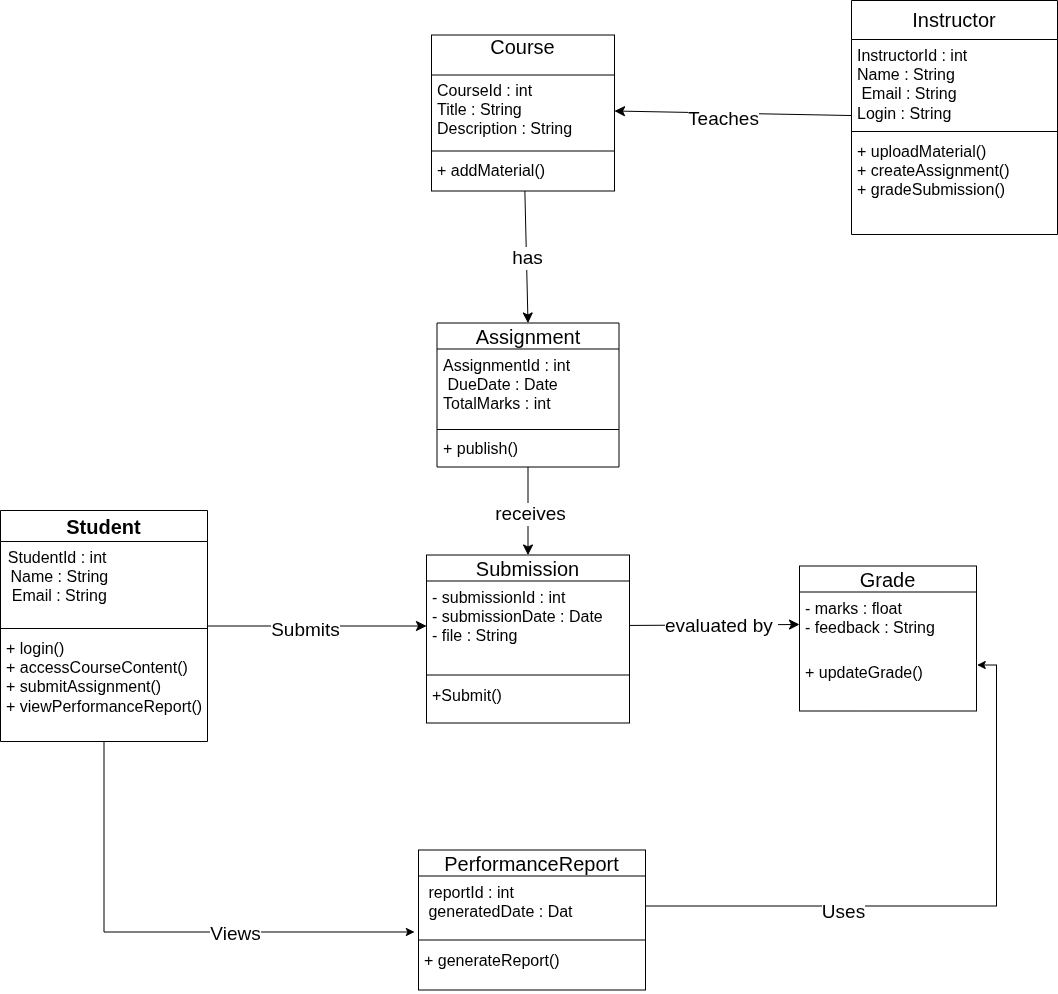

The diagram above was exported from draw.io. Its source (the exported page's mxGraphModel, read from the mxfile embedded in the PNG):
<mxGraphModel dx="3290" dy="1555" grid="1" gridSize="10" guides="1" tooltips="1" connect="1" arrows="1" fold="1" page="1" pageScale="1" pageWidth="850" pageHeight="850" math="0" shadow="0">
  <root>
    <mxCell id="0" />
    <mxCell id="1" parent="0" />
    <mxCell id="L_Js7msDcZBvOJsx5tFh-82" edge="1" parent="1" source="L_Js7msDcZBvOJsx5tFh-84" style="edgeStyle=none;curved=1;rounded=0;orthogonalLoop=1;jettySize=auto;html=1;fontSize=12;startSize=8;endSize=8;" target="L_Js7msDcZBvOJsx5tFh-107">
      <mxGeometry relative="1" as="geometry" />
    </mxCell>
    <mxCell id="L_Js7msDcZBvOJsx5tFh-83" connectable="0" parent="L_Js7msDcZBvOJsx5tFh-82" style="edgeLabel;html=1;align=center;verticalAlign=middle;resizable=0;points=[];fontSize=19;" value="Submits" vertex="1">
      <mxGeometry relative="1" x="-0.1113" y="-2" as="geometry">
        <mxPoint as="offset" />
      </mxGeometry>
    </mxCell>
    <mxCell id="L_Js7msDcZBvOJsx5tFh-84" parent="1" style="swimlane;fontStyle=0;childLayout=stackLayout;horizontal=1;startSize=31;fillColor=none;horizontalStack=0;resizeParent=1;resizeParentMax=0;resizeLast=0;collapsible=1;marginBottom=0;whiteSpace=wrap;html=1;" value="&lt;span style=&quot;font-weight: 700;&quot;&gt;&lt;font style=&quot;font-size: 20px;&quot;&gt;Student&lt;/font&gt;&lt;/span&gt;" vertex="1">
      <mxGeometry height="231" width="207" x="760" y="1710" as="geometry" />
    </mxCell>
    <mxCell id="L_Js7msDcZBvOJsx5tFh-85" parent="L_Js7msDcZBvOJsx5tFh-84" style="text;strokeColor=none;fillColor=none;align=left;verticalAlign=top;spacingLeft=4;spacingRight=4;overflow=hidden;rotatable=0;points=[[0,0.5],[1,0.5]];portConstraint=eastwest;whiteSpace=wrap;html=1;" value="&lt;div style=&quot;font-size: 16px; text-align: center;&quot;&gt;StudentId : int&lt;/div&gt;&lt;div style=&quot;font-size: 16px; text-align: center;&quot;&gt;&amp;nbsp;Name : String&lt;/div&gt;&lt;div style=&quot;font-size: 16px; text-align: center;&quot;&gt;&amp;nbsp;Email : String&lt;/div&gt;" vertex="1">
      <mxGeometry height="83" width="207" y="31" as="geometry" />
    </mxCell>
    <mxCell id="L_Js7msDcZBvOJsx5tFh-86" parent="L_Js7msDcZBvOJsx5tFh-84" style="line;strokeWidth=1;fillColor=none;align=left;verticalAlign=middle;spacingTop=-1;spacingLeft=3;spacingRight=3;rotatable=0;labelPosition=right;points=[];portConstraint=eastwest;strokeColor=inherit;" value="" vertex="1">
      <mxGeometry height="8" width="207" y="114" as="geometry" />
    </mxCell>
    <mxCell id="L_Js7msDcZBvOJsx5tFh-87" parent="L_Js7msDcZBvOJsx5tFh-84" style="text;strokeColor=none;fillColor=none;align=left;verticalAlign=top;spacingLeft=4;spacingRight=4;overflow=hidden;rotatable=0;points=[[0,0.5],[1,0.5]];portConstraint=eastwest;whiteSpace=wrap;html=1;" value="&lt;div style=&quot;font-size: 16px;&quot;&gt;&lt;div&gt;+ login()&lt;/div&gt;&lt;div&gt;+ accessCourseContent()&lt;/div&gt;&lt;div&gt;+ submitAssignment()&lt;/div&gt;&lt;div&gt;+&amp;nbsp;viewPerformanceReport()&lt;/div&gt;&lt;/div&gt;" vertex="1">
      <mxGeometry height="109" width="207" y="122" as="geometry" />
    </mxCell>
    <mxCell id="L_Js7msDcZBvOJsx5tFh-88" edge="1" parent="1" source="L_Js7msDcZBvOJsx5tFh-90" style="edgeStyle=none;curved=1;rounded=0;orthogonalLoop=1;jettySize=auto;html=1;entryX=1;entryY=0.5;entryDx=0;entryDy=0;fontSize=12;startSize=8;endSize=8;" target="L_Js7msDcZBvOJsx5tFh-97">
      <mxGeometry relative="1" as="geometry" />
    </mxCell>
    <mxCell id="L_Js7msDcZBvOJsx5tFh-89" connectable="0" parent="L_Js7msDcZBvOJsx5tFh-88" style="edgeLabel;html=1;align=center;verticalAlign=middle;resizable=0;points=[];fontSize=19;" value="Teaches" vertex="1">
      <mxGeometry relative="1" x="0.0808" y="4" as="geometry">
        <mxPoint as="offset" />
      </mxGeometry>
    </mxCell>
    <mxCell id="L_Js7msDcZBvOJsx5tFh-90" parent="1" style="swimlane;fontStyle=0;childLayout=stackLayout;horizontal=1;startSize=39;fillColor=none;horizontalStack=0;resizeParent=1;resizeParentMax=0;resizeLast=0;collapsible=1;marginBottom=0;whiteSpace=wrap;html=1;" value="&lt;font style=&quot;font-size: 20px;&quot;&gt;Instructor&lt;/font&gt;" vertex="1">
      <mxGeometry height="234" width="206" x="1611" y="1200" as="geometry" />
    </mxCell>
    <mxCell id="L_Js7msDcZBvOJsx5tFh-91" parent="L_Js7msDcZBvOJsx5tFh-90" style="text;strokeColor=none;fillColor=none;align=left;verticalAlign=top;spacingLeft=4;spacingRight=4;overflow=hidden;rotatable=0;points=[[0,0.5],[1,0.5]];portConstraint=eastwest;whiteSpace=wrap;html=1;" value="&lt;div&gt;&lt;font style=&quot;font-size: 16px;&quot;&gt;InstructorId : int&lt;/font&gt;&lt;/div&gt;&lt;div&gt;&lt;font style=&quot;font-size: 16px;&quot;&gt;Name : String&lt;/font&gt;&lt;/div&gt;&lt;div&gt;&lt;font style=&quot;font-size: 16px;&quot;&gt;&amp;nbsp;Email : String&lt;/font&gt;&lt;/div&gt;&lt;div&gt;&lt;font style=&quot;font-size: 16px;&quot;&gt;Login : String&lt;/font&gt;&lt;/div&gt;" vertex="1">
      <mxGeometry height="88" width="206" y="39" as="geometry" />
    </mxCell>
    <mxCell id="L_Js7msDcZBvOJsx5tFh-92" parent="L_Js7msDcZBvOJsx5tFh-90" style="line;strokeWidth=1;fillColor=none;align=left;verticalAlign=middle;spacingTop=-1;spacingLeft=3;spacingRight=3;rotatable=0;labelPosition=right;points=[];portConstraint=eastwest;strokeColor=inherit;" value="" vertex="1">
      <mxGeometry height="8" width="206" y="127" as="geometry" />
    </mxCell>
    <mxCell id="L_Js7msDcZBvOJsx5tFh-93" parent="L_Js7msDcZBvOJsx5tFh-90" style="text;strokeColor=none;fillColor=none;align=left;verticalAlign=top;spacingLeft=4;spacingRight=4;overflow=hidden;rotatable=0;points=[[0,0.5],[1,0.5]];portConstraint=eastwest;whiteSpace=wrap;html=1;" value="&lt;div&gt;&lt;font style=&quot;font-size: 16px;&quot;&gt;+ uploadMaterial()&lt;/font&gt;&lt;/div&gt;&lt;div&gt;&lt;font style=&quot;font-size: 16px;&quot;&gt;+ createAssignment()&lt;/font&gt;&lt;/div&gt;&lt;div&gt;&lt;font style=&quot;font-size: 16px;&quot;&gt;+ gradeSubmission()&lt;/font&gt;&lt;/div&gt;" vertex="1">
      <mxGeometry height="99" width="206" y="135" as="geometry" />
    </mxCell>
    <mxCell id="L_Js7msDcZBvOJsx5tFh-94" edge="1" parent="1" source="L_Js7msDcZBvOJsx5tFh-96" style="edgeStyle=none;curved=1;rounded=0;orthogonalLoop=1;jettySize=auto;html=1;entryX=0.5;entryY=0;entryDx=0;entryDy=0;fontSize=12;startSize=8;endSize=8;" target="L_Js7msDcZBvOJsx5tFh-102">
      <mxGeometry relative="1" as="geometry" />
    </mxCell>
    <mxCell id="L_Js7msDcZBvOJsx5tFh-95" connectable="0" parent="L_Js7msDcZBvOJsx5tFh-94" style="edgeLabel;html=1;align=center;verticalAlign=middle;resizable=0;points=[];fontSize=19;" value="has" vertex="1">
      <mxGeometry relative="1" y="-1" as="geometry">
        <mxPoint as="offset" />
      </mxGeometry>
    </mxCell>
    <mxCell id="L_Js7msDcZBvOJsx5tFh-96" parent="1" style="swimlane;fontStyle=0;childLayout=stackLayout;horizontal=1;startSize=40;fillColor=none;horizontalStack=0;resizeParent=1;resizeParentMax=0;resizeLast=0;collapsible=1;marginBottom=0;whiteSpace=wrap;html=1;align=center;" value="&lt;div style=&quot;&quot;&gt;&lt;font style=&quot;font-size: 20px;&quot;&gt;Course&lt;/font&gt;&lt;/div&gt;&lt;div style=&quot;&quot;&gt;&lt;br&gt;&lt;/div&gt;" vertex="1">
      <mxGeometry height="156" width="183" x="1191" y="1234.5" as="geometry" />
    </mxCell>
    <mxCell id="L_Js7msDcZBvOJsx5tFh-97" parent="L_Js7msDcZBvOJsx5tFh-96" style="text;strokeColor=none;fillColor=none;align=left;verticalAlign=top;spacingLeft=4;spacingRight=4;overflow=hidden;rotatable=0;points=[[0,0.5],[1,0.5]];portConstraint=eastwest;whiteSpace=wrap;html=1;" value="&lt;div&gt;&lt;font style=&quot;font-size: 16px;&quot;&gt;CourseId : int&lt;/font&gt;&lt;/div&gt;&lt;div&gt;&lt;font style=&quot;font-size: 16px;&quot;&gt;Title : String&lt;/font&gt;&lt;/div&gt;&lt;div&gt;&lt;font style=&quot;font-size: 16px;&quot;&gt;Description : String&lt;/font&gt;&lt;/div&gt;" vertex="1">
      <mxGeometry height="72" width="183" y="40" as="geometry" />
    </mxCell>
    <mxCell id="L_Js7msDcZBvOJsx5tFh-98" parent="L_Js7msDcZBvOJsx5tFh-96" style="line;strokeWidth=1;fillColor=none;align=left;verticalAlign=middle;spacingTop=-1;spacingLeft=3;spacingRight=3;rotatable=0;labelPosition=right;points=[];portConstraint=eastwest;strokeColor=inherit;" value="" vertex="1">
      <mxGeometry height="8" width="183" y="112" as="geometry" />
    </mxCell>
    <mxCell id="L_Js7msDcZBvOJsx5tFh-99" parent="L_Js7msDcZBvOJsx5tFh-96" style="text;strokeColor=none;fillColor=none;align=left;verticalAlign=top;spacingLeft=4;spacingRight=4;overflow=hidden;rotatable=0;points=[[0,0.5],[1,0.5]];portConstraint=eastwest;whiteSpace=wrap;html=1;" value="&lt;font style=&quot;font-size: 16px;&quot;&gt;+ addMaterial()&lt;/font&gt;" vertex="1">
      <mxGeometry height="36" width="183" y="120" as="geometry" />
    </mxCell>
    <mxCell id="L_Js7msDcZBvOJsx5tFh-100" edge="1" parent="1" source="L_Js7msDcZBvOJsx5tFh-102" style="edgeStyle=none;curved=1;rounded=0;orthogonalLoop=1;jettySize=auto;html=1;entryX=0.5;entryY=0;entryDx=0;entryDy=0;fontSize=12;startSize=8;endSize=8;" target="L_Js7msDcZBvOJsx5tFh-106">
      <mxGeometry relative="1" as="geometry" />
    </mxCell>
    <mxCell id="L_Js7msDcZBvOJsx5tFh-101" connectable="0" parent="L_Js7msDcZBvOJsx5tFh-100" style="edgeLabel;html=1;align=center;verticalAlign=middle;resizable=0;points=[];fontSize=19;" value="receives" vertex="1">
      <mxGeometry relative="1" x="0.0148" as="geometry">
        <mxPoint as="offset" />
      </mxGeometry>
    </mxCell>
    <mxCell id="L_Js7msDcZBvOJsx5tFh-102" parent="1" style="swimlane;fontStyle=0;childLayout=stackLayout;horizontal=1;startSize=26;fillColor=none;horizontalStack=0;resizeParent=1;resizeParentMax=0;resizeLast=0;collapsible=1;marginBottom=0;whiteSpace=wrap;html=1;" value="&lt;font style=&quot;font-size: 20px;&quot;&gt;Assignment&lt;/font&gt;" vertex="1">
      <mxGeometry height="144" width="182" x="1196.5" y="1522.5" as="geometry" />
    </mxCell>
    <mxCell id="L_Js7msDcZBvOJsx5tFh-103" parent="L_Js7msDcZBvOJsx5tFh-102" style="text;strokeColor=none;fillColor=none;align=left;verticalAlign=top;spacingLeft=4;spacingRight=4;overflow=hidden;rotatable=0;points=[[0,0.5],[1,0.5]];portConstraint=eastwest;whiteSpace=wrap;html=1;" value="&lt;div&gt;&lt;font style=&quot;font-size: 16px;&quot;&gt;AssignmentId : int&lt;/font&gt;&lt;/div&gt;&lt;div&gt;&lt;font style=&quot;font-size: 16px;&quot;&gt;&amp;nbsp;DueDate : Date&lt;/font&gt;&lt;/div&gt;&lt;div&gt;&lt;font style=&quot;font-size: 16px;&quot;&gt;TotalMarks : int&lt;/font&gt;&lt;/div&gt;" vertex="1">
      <mxGeometry height="78" width="182" y="26" as="geometry" />
    </mxCell>
    <mxCell id="L_Js7msDcZBvOJsx5tFh-104" parent="L_Js7msDcZBvOJsx5tFh-102" style="line;strokeWidth=1;fillColor=none;align=left;verticalAlign=middle;spacingTop=-1;spacingLeft=3;spacingRight=3;rotatable=0;labelPosition=right;points=[];portConstraint=eastwest;strokeColor=inherit;" value="" vertex="1">
      <mxGeometry height="5" width="182" y="104" as="geometry" />
    </mxCell>
    <mxCell id="L_Js7msDcZBvOJsx5tFh-105" parent="L_Js7msDcZBvOJsx5tFh-102" style="text;strokeColor=none;fillColor=none;align=left;verticalAlign=top;spacingLeft=4;spacingRight=4;overflow=hidden;rotatable=0;points=[[0,0.5],[1,0.5]];portConstraint=eastwest;whiteSpace=wrap;html=1;" value="&lt;font style=&quot;font-size: 16px;&quot;&gt;+ publish()&lt;/font&gt;" vertex="1">
      <mxGeometry height="35" width="182" y="109" as="geometry" />
    </mxCell>
    <mxCell id="L_Js7msDcZBvOJsx5tFh-106" parent="1" style="swimlane;fontStyle=0;childLayout=stackLayout;horizontal=1;startSize=26;fillColor=none;horizontalStack=0;resizeParent=1;resizeParentMax=0;resizeLast=0;collapsible=1;marginBottom=0;whiteSpace=wrap;html=1;" value="&lt;font style=&quot;font-size: 20px;&quot;&gt;Submission&lt;/font&gt;" vertex="1">
      <mxGeometry height="168" width="203" x="1186" y="1754.5" as="geometry" />
    </mxCell>
    <mxCell id="L_Js7msDcZBvOJsx5tFh-107" parent="L_Js7msDcZBvOJsx5tFh-106" style="text;strokeColor=none;fillColor=none;align=left;verticalAlign=top;spacingLeft=4;spacingRight=4;overflow=hidden;rotatable=0;points=[[0,0.5],[1,0.5]];portConstraint=eastwest;whiteSpace=wrap;html=1;" value="&lt;div&gt;&lt;font style=&quot;font-size: 16px;&quot;&gt;- submissionId : int&lt;/font&gt;&lt;/div&gt;&lt;div&gt;&lt;font style=&quot;font-size: 16px;&quot;&gt;- submissionDate : Date&lt;/font&gt;&lt;/div&gt;&lt;div&gt;&lt;font style=&quot;font-size: 16px;&quot;&gt;- file : String&lt;/font&gt;&lt;/div&gt;" vertex="1">
      <mxGeometry height="90" width="203" y="26" as="geometry" />
    </mxCell>
    <mxCell id="L_Js7msDcZBvOJsx5tFh-108" parent="L_Js7msDcZBvOJsx5tFh-106" style="line;strokeWidth=1;fillColor=none;align=left;verticalAlign=middle;spacingTop=-1;spacingLeft=3;spacingRight=3;rotatable=0;labelPosition=right;points=[];portConstraint=eastwest;strokeColor=inherit;" value="" vertex="1">
      <mxGeometry height="8" width="203" y="116" as="geometry" />
    </mxCell>
    <mxCell id="L_Js7msDcZBvOJsx5tFh-109" parent="L_Js7msDcZBvOJsx5tFh-106" style="text;strokeColor=none;fillColor=none;align=left;verticalAlign=top;spacingLeft=4;spacingRight=4;overflow=hidden;rotatable=0;points=[[0,0.5],[1,0.5]];portConstraint=eastwest;whiteSpace=wrap;html=1;" value="&lt;font style=&quot;font-size: 16px;&quot;&gt;+Submit()&lt;/font&gt;" vertex="1">
      <mxGeometry height="44" width="203" y="124" as="geometry" />
    </mxCell>
    <mxCell id="L_Js7msDcZBvOJsx5tFh-110" parent="1" style="swimlane;fontStyle=0;childLayout=stackLayout;horizontal=1;startSize=26;fillColor=none;horizontalStack=0;resizeParent=1;resizeParentMax=0;resizeLast=0;collapsible=1;marginBottom=0;whiteSpace=wrap;html=1;" value="&lt;font style=&quot;font-size: 20px;&quot;&gt;Grade&lt;/font&gt;" vertex="1">
      <mxGeometry height="145" width="177" x="1559" y="1765.5" as="geometry" />
    </mxCell>
    <mxCell id="L_Js7msDcZBvOJsx5tFh-111" parent="L_Js7msDcZBvOJsx5tFh-110" style="text;strokeColor=none;fillColor=none;align=left;verticalAlign=top;spacingLeft=4;spacingRight=4;overflow=hidden;rotatable=0;points=[[0,0.5],[1,0.5]];portConstraint=eastwest;whiteSpace=wrap;html=1;" value="&lt;div&gt;&lt;font style=&quot;font-size: 16px;&quot;&gt;- marks : float&lt;/font&gt;&lt;/div&gt;&lt;div&gt;&lt;font style=&quot;font-size: 16px;&quot;&gt;- feedback : String&lt;/font&gt;&lt;/div&gt;" vertex="1">
      <mxGeometry height="64" width="177" y="26" as="geometry" />
    </mxCell>
    <mxCell id="L_Js7msDcZBvOJsx5tFh-112" parent="L_Js7msDcZBvOJsx5tFh-110" style="text;strokeColor=none;fillColor=none;align=left;verticalAlign=top;spacingLeft=4;spacingRight=4;overflow=hidden;rotatable=0;points=[[0,0.5],[1,0.5]];portConstraint=eastwest;whiteSpace=wrap;html=1;" value="&lt;font style=&quot;font-size: 16px;&quot;&gt;+ updateGrade()&lt;/font&gt;" vertex="1">
      <mxGeometry height="55" width="177" y="90" as="geometry" />
    </mxCell>
    <mxCell id="L_Js7msDcZBvOJsx5tFh-113" edge="1" parent="1" source="L_Js7msDcZBvOJsx5tFh-107" style="edgeStyle=none;curved=1;rounded=0;orthogonalLoop=1;jettySize=auto;html=1;fontSize=12;startSize=8;endSize=8;" target="L_Js7msDcZBvOJsx5tFh-111">
      <mxGeometry relative="1" as="geometry" />
    </mxCell>
    <mxCell id="L_Js7msDcZBvOJsx5tFh-114" connectable="0" parent="L_Js7msDcZBvOJsx5tFh-113" style="edgeLabel;html=1;align=center;verticalAlign=middle;resizable=0;points=[];fontSize=19;" value="evaluated by&amp;nbsp;" vertex="1">
      <mxGeometry relative="1" x="0.0471" y="1" as="geometry">
        <mxPoint as="offset" />
      </mxGeometry>
    </mxCell>
    <mxCell id="L_Js7msDcZBvOJsx5tFh-115" parent="1" style="swimlane;fontStyle=0;childLayout=stackLayout;horizontal=1;startSize=26;fillColor=none;horizontalStack=0;resizeParent=1;resizeParentMax=0;resizeLast=0;collapsible=1;marginBottom=0;whiteSpace=wrap;html=1;" value="&lt;span style=&quot;text-align: left;&quot;&gt;&lt;font style=&quot;font-size: 20px;&quot;&gt;PerformanceReport&lt;/font&gt;&lt;/span&gt;" vertex="1">
      <mxGeometry height="140" width="227" x="1178" y="2049.5" as="geometry" />
    </mxCell>
    <mxCell id="L_Js7msDcZBvOJsx5tFh-116" parent="L_Js7msDcZBvOJsx5tFh-115" style="text;strokeColor=none;fillColor=none;align=left;verticalAlign=top;spacingLeft=4;spacingRight=4;overflow=hidden;rotatable=0;points=[[0,0.5],[1,0.5]];portConstraint=eastwest;whiteSpace=wrap;html=1;" value="&lt;div&gt;&lt;div&gt;&lt;font style=&quot;font-size: 16px;&quot;&gt;&amp;nbsp;reportId : int&lt;/font&gt;&lt;/div&gt;&lt;div&gt;&lt;font style=&quot;font-size: 16px;&quot;&gt;&amp;nbsp;generatedDate : Dat&lt;/font&gt;&lt;/div&gt;&lt;/div&gt;&lt;div&gt;&lt;font style=&quot;font-size: 16px;&quot;&gt;&lt;br&gt;&lt;/font&gt;&lt;/div&gt;&lt;div&gt;&lt;br&gt;&lt;/div&gt;" vertex="1">
      <mxGeometry height="60" width="227" y="26" as="geometry" />
    </mxCell>
    <mxCell id="L_Js7msDcZBvOJsx5tFh-117" parent="L_Js7msDcZBvOJsx5tFh-115" style="line;strokeWidth=1;fillColor=none;align=left;verticalAlign=middle;spacingTop=-1;spacingLeft=3;spacingRight=3;rotatable=0;labelPosition=right;points=[];portConstraint=eastwest;strokeColor=inherit;" value="" vertex="1">
      <mxGeometry height="8" width="227" y="86" as="geometry" />
    </mxCell>
    <mxCell id="L_Js7msDcZBvOJsx5tFh-118" parent="L_Js7msDcZBvOJsx5tFh-115" style="text;strokeColor=none;fillColor=none;align=left;verticalAlign=top;spacingLeft=4;spacingRight=4;overflow=hidden;rotatable=0;points=[[0,0.5],[1,0.5]];portConstraint=eastwest;whiteSpace=wrap;html=1;" value="&lt;font style=&quot;font-size: 16px;&quot;&gt;+ generateReport()&lt;/font&gt;" vertex="1">
      <mxGeometry height="46" width="227" y="94" as="geometry" />
    </mxCell>
    <mxCell id="L_Js7msDcZBvOJsx5tFh-119" edge="1" parent="1" source="L_Js7msDcZBvOJsx5tFh-84" style="edgeStyle=orthogonalEdgeStyle;rounded=0;orthogonalLoop=1;jettySize=auto;html=1;entryX=-0.018;entryY=0.933;entryDx=0;entryDy=0;entryPerimeter=0;" target="L_Js7msDcZBvOJsx5tFh-116">
      <mxGeometry relative="1" as="geometry" />
    </mxCell>
    <mxCell id="L_Js7msDcZBvOJsx5tFh-120" connectable="0" parent="L_Js7msDcZBvOJsx5tFh-119" style="edgeLabel;html=1;align=center;verticalAlign=middle;resizable=0;points=[];fontSize=19;" value="Views" vertex="1">
      <mxGeometry relative="1" x="0.2773" as="geometry">
        <mxPoint as="offset" />
      </mxGeometry>
    </mxCell>
    <mxCell id="L_Js7msDcZBvOJsx5tFh-121" edge="1" parent="1" source="L_Js7msDcZBvOJsx5tFh-116" style="edgeStyle=orthogonalEdgeStyle;rounded=0;orthogonalLoop=1;jettySize=auto;html=1;entryX=1.004;entryY=0.164;entryDx=0;entryDy=0;entryPerimeter=0;fontSize=18;" target="L_Js7msDcZBvOJsx5tFh-112">
      <mxGeometry relative="1" as="geometry" />
    </mxCell>
    <mxCell id="L_Js7msDcZBvOJsx5tFh-122" connectable="0" parent="L_Js7msDcZBvOJsx5tFh-121" style="edgeLabel;html=1;align=center;verticalAlign=middle;resizable=0;points=[];fontSize=19;" value="Uses" vertex="1">
      <mxGeometry relative="1" x="-0.3696" y="-4" as="geometry">
        <mxPoint as="offset" />
      </mxGeometry>
    </mxCell>
  </root>
</mxGraphModel>